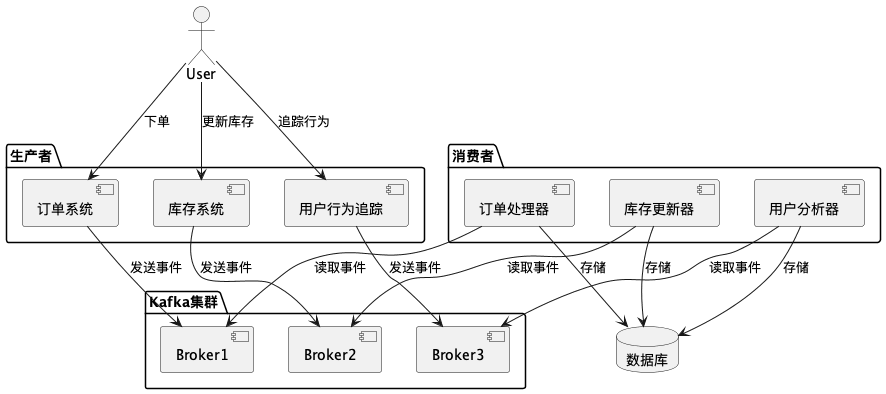

The diagram above was rendered by PlantUML. Its source (embedded in the PNG):
@startuml kafka-system-architecture

actor User

package "生产者" {
    component "订单系统" as order
    component "库存系统" as inventory
    component "用户行为追踪" as activity
}

package "Kafka集群" {
    component "Broker1" as broker1
    component "Broker2" as broker2
    component "Broker3" as broker3
}

package "消费者" {
    component "订单处理器" as processor
    component "库存更新器" as updater
    component "用户分析器" as analyzer
}

database "数据库" as db

User --> order: 下单
User --> inventory: 更新库存
User --> activity: 追踪行为

order --> broker1: 发送事件
inventory --> broker2: 发送事件
activity --> broker3: 发送事件

processor --> broker1: 读取事件
updater --> broker2: 读取事件
analyzer --> broker3: 读取事件

processor --> db: 存储
updater --> db: 存储
analyzer --> db: 存储

@enduml